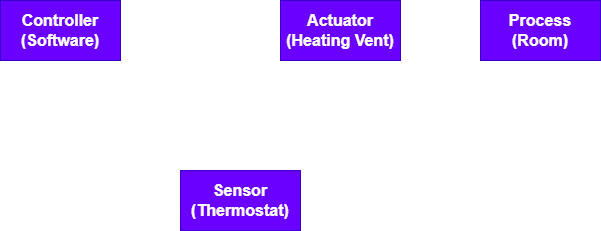

The diagram above was exported from draw.io. Its source (the exported page's mxGraphModel, read from the mxfile embedded in the PNG):
<mxGraphModel dx="1422" dy="794" grid="1" gridSize="10" guides="1" tooltips="1" connect="1" arrows="1" fold="1" page="1" pageScale="1" pageWidth="850" pageHeight="1100" math="0" shadow="0">
  <root>
    <mxCell id="0" />
    <mxCell id="1" parent="0" />
    <mxCell id="wRBVIFYaIDOJPXpbvxTD-1" value="Controller&lt;br style=&quot;font-size: 16px;&quot;&gt;(Software)" style="rounded=0;whiteSpace=wrap;html=1;fillColor=#6a00ff;fontColor=#ffffff;strokeColor=#3700CC;fontStyle=1;fontSize=16;" vertex="1" parent="1">
      <mxGeometry x="170" y="100" width="120" height="60" as="geometry" />
    </mxCell>
    <mxCell id="wRBVIFYaIDOJPXpbvxTD-2" value="Actuator&lt;br style=&quot;font-size: 16px&quot;&gt;(Heating Vent)" style="rounded=0;whiteSpace=wrap;html=1;fillColor=#6a00ff;fontColor=#ffffff;strokeColor=#3700CC;fontStyle=1;fontSize=16;" vertex="1" parent="1">
      <mxGeometry x="450" y="100" width="120" height="60" as="geometry" />
    </mxCell>
    <mxCell id="wRBVIFYaIDOJPXpbvxTD-3" value="Process&lt;br&gt;(Room)" style="rounded=0;whiteSpace=wrap;html=1;fillColor=#6a00ff;fontColor=#ffffff;strokeColor=#3700CC;fontStyle=1;fontSize=16;" vertex="1" parent="1">
      <mxGeometry x="650" y="100" width="120" height="60" as="geometry" />
    </mxCell>
    <mxCell id="wRBVIFYaIDOJPXpbvxTD-4" value="Sensor&lt;br style=&quot;font-size: 16px&quot;&gt;(Thermostat)" style="rounded=0;whiteSpace=wrap;html=1;fillColor=#6a00ff;fontColor=#ffffff;strokeColor=#3700CC;fontStyle=1;fontSize=16;" vertex="1" parent="1">
      <mxGeometry x="350" y="270" width="120" height="60" as="geometry" />
    </mxCell>
  </root>
</mxGraphModel>